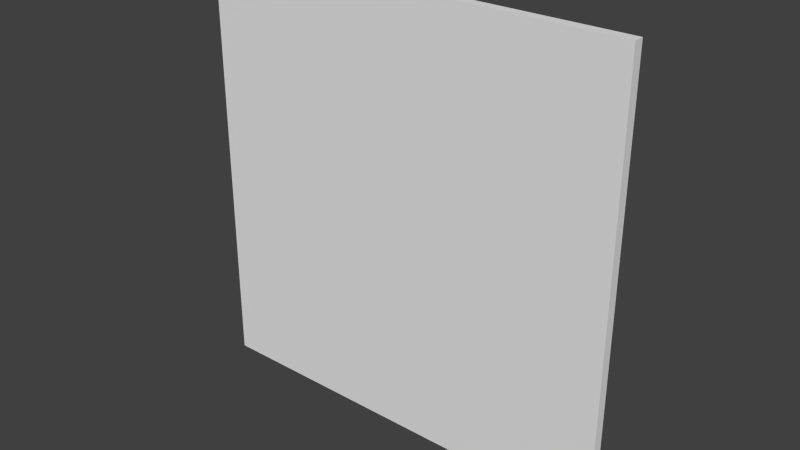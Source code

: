 # Source: reac1_1.blend  (saved by Blender 2.76.0; exported with 4.5.12 LTS)
import bpy
from mathutils import Matrix  # noqa: F401  (used for matrix-valued properties, if any)

bpy.ops.wm.read_factory_settings(use_empty=True)
scene = bpy.context.scene
scene.name = 'Scene'

# ---- collections
col_collection_1 = bpy.data.collections.new('Collection 1'); scene.collection.children.link(col_collection_1)

# ---- materials (node trees are filled in below, after node groups)
mat_reac1_1 = bpy.data.materials.new('reac1_1')
mat_reac1_1.alpha_threshold = 0.0
mat_reac1_1.use_transparent_shadow = False
mat_reac1_1.roughness = 0.5

# ---- material node trees

# ---- world
world_world = bpy.data.worlds.new('World'); scene.world = world_world
world_world.color = (0.05088, 0.05088, 0.05088)
world_world.use_sun_shadow = False
world_world.sun_shadow_jitter_overblur = 0.0
world_world.cycles.sampling_method = 'MANUAL'
world_world.cycles.sample_map_resolution = 256

# ---- meshes
me_reac1_1 = bpy.data.meshes.new('reac1_1')
me_reac1_1.from_pydata([(-1.28, 1.28, -1.28), (1.28, 1.28, -1.28), (-1.28, 1.28, 1.28), (1.28, 1.28, 1.28), (-1.28, 1.22, -1.28), (1.28, 1.22, -1.28), (-1.28, 1.22, 1.28), (1.28, 1.22, 1.28)], [], [(4, 5, 7, 6), (1, 3, 7, 5), (2, 0, 4, 6), (3, 2, 6, 7), (0, 1, 5, 4)])
_uv = me_reac1_1.uv_layers.new(name='UVMap')
_uv.uv.foreach_set('vector', [0.0, 0.0, 1.0, 0.0, 1.0, 1.0, 0.0, 1.0, 0.5607, 0.9105, 0.5607, 0.9452, 0.5607, 0.9452, 0.5607, 0.9105, 0.526, 0.9452, 0.526, 0.9105, 0.526, 0.9105, 0.526, 0.9452, 0.5607, 0.9452, 0.526, 0.9452, 0.526, 0.9452, 0.5607, 0.9452, 0.526, 0.9105, 0.5607, 0.9105, 0.5607, 0.9105, 0.526, 0.9105])
_ca = me_reac1_1.color_attributes.new('Col', 'BYTE_COLOR', 'CORNER')
_ca.data.foreach_set('color', [0.3005, 0.0, 0.0, 1.0, 0.3005, 0.0, 0.0, 1.0, 0.3005, 0.0, 0.0, 1.0, 0.3005, 0.0, 0.0, 1.0, 0.3005, 0.0, 0.0, 1.0, 0.3005, 0.0, 0.0, 1.0, 0.3005, 0.0, 0.0, 1.0, 0.3005, 0.0, 0.0, 1.0, 0.3005, 0.0, 0.0, 1.0, 0.3005, 0.0, 0.0, 1.0, 0.3005, 0.0, 0.0, 1.0, 0.3005, 0.0, 0.0, 1.0, 0.3005, 0.0, 0.0, 1.0, 0.3005, 0.0, 0.0, 1.0, 0.3005, 0.0, 0.0, 1.0, 0.3005, 0.0, 0.0, 1.0, 0.3005, 0.0, 0.0, 1.0, 0.3005, 0.0, 0.0, 1.0, 0.3005, 0.0, 0.0, 1.0, 0.3005, 0.0, 0.0, 1.0])
me_reac1_1.materials.append(mat_reac1_1)
me_reac1_1.use_remesh_preserve_volume = False
me_reac1_1.use_remesh_preserve_attributes = False
me_reac1_1.use_mirror_vertex_groups = False
me_reac1_1.update()

# ---- objects
ob_reac1_1 = bpy.data.objects.new('reac1_1', me_reac1_1)

# ---- transforms, parenting, visibility, modifiers, constraints
ob_reac1_1.location = (0.0, 0.0, 0.0)
ob_reac1_1.lineart.crease_threshold = 0.0

# ---- collection membership
col_collection_1.objects.link(ob_reac1_1)

# ---- scene / render settings (as saved in the file)
scene.frame_start = 1; scene.frame_end = 2; scene.frame_set(1)
scene.render.engine = 'BLENDER_EEVEE_NEXT'
scene.render.resolution_percentage = 50
scene.render.dither_intensity = 0.0
scene.cycles.use_denoising = False
scene.cycles.samples = 10
scene.cycles.sampling_pattern = 'TABULATED_SOBOL'
scene.cycles.light_sampling_threshold = 0.0
scene.cycles.use_adaptive_sampling = False
scene.cycles.use_light_tree = False
scene.cycles.blur_glossy = 0.0
scene.cycles.pixel_filter_type = 'GAUSSIAN'
scene.cycles.sample_clamp_indirect = 0.0
scene.view_settings.view_transform = 'Standard'
bpy.context.view_layer.update()

# ---- added for rendering (the .blend has no active camera and no usable light): camera, sun
cam_auto = bpy.data.cameras.new('AutoCamera')
cam_auto.lens = 50.0
cam_auto.sensor_width = 36.0
cam_auto.clip_end = 1000.0
ob_auto_camera = bpy.data.objects.new('AutoCamera', cam_auto)
scene.collection.objects.link(ob_auto_camera)
ob_auto_camera.location = (3.35013, -2.77016, 2.6801)
ob_auto_camera.rotation_euler = (1.09748, -7.21219e-08, 0.694738)
scene.camera = ob_auto_camera
light_auto_sun = bpy.data.lights.new('AutoSun', 'SUN')
light_auto_sun.energy = 3.0
light_auto_sun.angle = 0.0523599
ob_auto_sun = bpy.data.objects.new('AutoSun', light_auto_sun)
scene.collection.objects.link(ob_auto_sun)
ob_auto_sun.rotation_euler = (0.872665, 0.174533, 0.523599)
bpy.context.view_layer.update()
